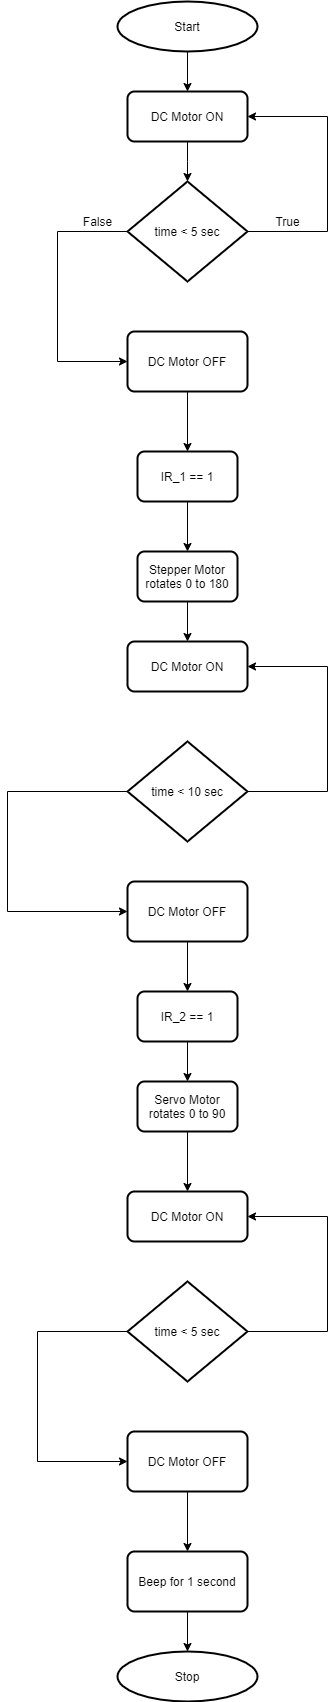

The diagram above was exported from draw.io. Its source (the exported page's mxGraphModel, read from the mxfile embedded in the PNG):
<mxGraphModel dx="1320" dy="467" grid="1" gridSize="10" guides="1" tooltips="1" connect="1" arrows="1" fold="1" page="1" pageScale="1" pageWidth="827" pageHeight="1169" math="0" shadow="0">
  <root>
    <mxCell id="WIyWlLk6GJQsqaUBKTNV-0" />
    <mxCell id="WIyWlLk6GJQsqaUBKTNV-1" parent="WIyWlLk6GJQsqaUBKTNV-0" />
    <mxCell id="Xq3RMadPPLiFNLE8pp_4-40" value="" style="edgeStyle=orthogonalEdgeStyle;rounded=0;orthogonalLoop=1;jettySize=auto;html=1;" edge="1" parent="WIyWlLk6GJQsqaUBKTNV-1" source="Xq3RMadPPLiFNLE8pp_4-17" target="Xq3RMadPPLiFNLE8pp_4-22">
      <mxGeometry relative="1" as="geometry" />
    </mxCell>
    <mxCell id="Xq3RMadPPLiFNLE8pp_4-17" value="Start" style="strokeWidth=2;html=1;shape=mxgraph.flowchart.start_2;whiteSpace=wrap;gradientColor=none;" vertex="1" parent="WIyWlLk6GJQsqaUBKTNV-1">
      <mxGeometry x="320" y="10" width="140" height="50" as="geometry" />
    </mxCell>
    <mxCell id="Xq3RMadPPLiFNLE8pp_4-41" value="" style="edgeStyle=orthogonalEdgeStyle;rounded=0;orthogonalLoop=1;jettySize=auto;html=1;" edge="1" parent="WIyWlLk6GJQsqaUBKTNV-1" source="Xq3RMadPPLiFNLE8pp_4-22" target="Xq3RMadPPLiFNLE8pp_4-23">
      <mxGeometry relative="1" as="geometry">
        <Array as="points">
          <mxPoint x="390" y="170" />
          <mxPoint x="390" y="170" />
        </Array>
      </mxGeometry>
    </mxCell>
    <mxCell id="Xq3RMadPPLiFNLE8pp_4-22" value="DC Motor ON" style="rounded=1;whiteSpace=wrap;html=1;absoluteArcSize=1;arcSize=14;strokeWidth=2;gradientColor=none;" vertex="1" parent="WIyWlLk6GJQsqaUBKTNV-1">
      <mxGeometry x="330" y="100" width="120" height="50" as="geometry" />
    </mxCell>
    <mxCell id="Xq3RMadPPLiFNLE8pp_4-49" value="" style="edgeStyle=orthogonalEdgeStyle;rounded=0;orthogonalLoop=1;jettySize=auto;html=1;entryX=1;entryY=0.5;entryDx=0;entryDy=0;" edge="1" parent="WIyWlLk6GJQsqaUBKTNV-1" source="Xq3RMadPPLiFNLE8pp_4-23" target="Xq3RMadPPLiFNLE8pp_4-22">
      <mxGeometry relative="1" as="geometry">
        <Array as="points">
          <mxPoint x="530" y="240" />
          <mxPoint x="530" y="125" />
        </Array>
      </mxGeometry>
    </mxCell>
    <mxCell id="Xq3RMadPPLiFNLE8pp_4-52" value="" style="edgeStyle=orthogonalEdgeStyle;rounded=0;orthogonalLoop=1;jettySize=auto;html=1;" edge="1" parent="WIyWlLk6GJQsqaUBKTNV-1" source="Xq3RMadPPLiFNLE8pp_4-23" target="Xq3RMadPPLiFNLE8pp_4-24">
      <mxGeometry relative="1" as="geometry">
        <Array as="points">
          <mxPoint x="260" y="240" />
          <mxPoint x="260" y="370" />
        </Array>
      </mxGeometry>
    </mxCell>
    <mxCell id="Xq3RMadPPLiFNLE8pp_4-23" value="time &amp;lt; 5 sec" style="strokeWidth=2;html=1;shape=mxgraph.flowchart.decision;whiteSpace=wrap;gradientColor=none;" vertex="1" parent="WIyWlLk6GJQsqaUBKTNV-1">
      <mxGeometry x="330" y="190" width="120" height="100" as="geometry" />
    </mxCell>
    <mxCell id="Xq3RMadPPLiFNLE8pp_4-54" value="" style="edgeStyle=orthogonalEdgeStyle;rounded=0;orthogonalLoop=1;jettySize=auto;html=1;" edge="1" parent="WIyWlLk6GJQsqaUBKTNV-1" source="Xq3RMadPPLiFNLE8pp_4-24" target="Xq3RMadPPLiFNLE8pp_4-28">
      <mxGeometry relative="1" as="geometry" />
    </mxCell>
    <mxCell id="Xq3RMadPPLiFNLE8pp_4-24" value="DC Motor OFF" style="rounded=1;whiteSpace=wrap;html=1;absoluteArcSize=1;arcSize=14;strokeWidth=2;gradientColor=none;" vertex="1" parent="WIyWlLk6GJQsqaUBKTNV-1">
      <mxGeometry x="330" y="340" width="120" height="60" as="geometry" />
    </mxCell>
    <mxCell id="Xq3RMadPPLiFNLE8pp_4-58" value="" style="edgeStyle=orthogonalEdgeStyle;rounded=0;orthogonalLoop=1;jettySize=auto;html=1;" edge="1" parent="WIyWlLk6GJQsqaUBKTNV-1" source="Xq3RMadPPLiFNLE8pp_4-26" target="Xq3RMadPPLiFNLE8pp_4-29">
      <mxGeometry relative="1" as="geometry" />
    </mxCell>
    <mxCell id="Xq3RMadPPLiFNLE8pp_4-26" value="Stepper Motor rotates 0 to 180" style="rounded=1;whiteSpace=wrap;html=1;absoluteArcSize=1;arcSize=14;strokeWidth=2;gradientColor=none;" vertex="1" parent="WIyWlLk6GJQsqaUBKTNV-1">
      <mxGeometry x="340" y="560" width="100" height="50" as="geometry" />
    </mxCell>
    <mxCell id="Xq3RMadPPLiFNLE8pp_4-57" value="" style="edgeStyle=orthogonalEdgeStyle;rounded=0;orthogonalLoop=1;jettySize=auto;html=1;" edge="1" parent="WIyWlLk6GJQsqaUBKTNV-1" source="Xq3RMadPPLiFNLE8pp_4-28" target="Xq3RMadPPLiFNLE8pp_4-26">
      <mxGeometry relative="1" as="geometry" />
    </mxCell>
    <mxCell id="Xq3RMadPPLiFNLE8pp_4-28" value="IR_1 == 1" style="rounded=1;whiteSpace=wrap;html=1;absoluteArcSize=1;arcSize=14;strokeWidth=2;gradientColor=none;" vertex="1" parent="WIyWlLk6GJQsqaUBKTNV-1">
      <mxGeometry x="340" y="460" width="100" height="50" as="geometry" />
    </mxCell>
    <mxCell id="Xq3RMadPPLiFNLE8pp_4-29" value="DC Motor ON" style="rounded=1;whiteSpace=wrap;html=1;absoluteArcSize=1;arcSize=14;strokeWidth=2;gradientColor=none;" vertex="1" parent="WIyWlLk6GJQsqaUBKTNV-1">
      <mxGeometry x="330" y="650" width="120" height="50" as="geometry" />
    </mxCell>
    <mxCell id="Xq3RMadPPLiFNLE8pp_4-59" value="" style="edgeStyle=orthogonalEdgeStyle;rounded=0;orthogonalLoop=1;jettySize=auto;html=1;" edge="1" parent="WIyWlLk6GJQsqaUBKTNV-1" source="Xq3RMadPPLiFNLE8pp_4-30" target="Xq3RMadPPLiFNLE8pp_4-29">
      <mxGeometry relative="1" as="geometry">
        <Array as="points">
          <mxPoint x="530" y="800" />
          <mxPoint x="530" y="675" />
        </Array>
      </mxGeometry>
    </mxCell>
    <mxCell id="Xq3RMadPPLiFNLE8pp_4-60" value="" style="edgeStyle=orthogonalEdgeStyle;rounded=0;orthogonalLoop=1;jettySize=auto;html=1;" edge="1" parent="WIyWlLk6GJQsqaUBKTNV-1" source="Xq3RMadPPLiFNLE8pp_4-30" target="Xq3RMadPPLiFNLE8pp_4-31">
      <mxGeometry relative="1" as="geometry">
        <Array as="points">
          <mxPoint x="210" y="800" />
          <mxPoint x="210" y="920" />
        </Array>
      </mxGeometry>
    </mxCell>
    <mxCell id="Xq3RMadPPLiFNLE8pp_4-30" value="time &amp;lt; 10 sec" style="strokeWidth=2;html=1;shape=mxgraph.flowchart.decision;whiteSpace=wrap;gradientColor=none;" vertex="1" parent="WIyWlLk6GJQsqaUBKTNV-1">
      <mxGeometry x="330" y="750" width="120" height="100" as="geometry" />
    </mxCell>
    <mxCell id="Xq3RMadPPLiFNLE8pp_4-61" value="" style="edgeStyle=orthogonalEdgeStyle;rounded=0;orthogonalLoop=1;jettySize=auto;html=1;" edge="1" parent="WIyWlLk6GJQsqaUBKTNV-1" source="Xq3RMadPPLiFNLE8pp_4-31" target="Xq3RMadPPLiFNLE8pp_4-32">
      <mxGeometry relative="1" as="geometry" />
    </mxCell>
    <mxCell id="Xq3RMadPPLiFNLE8pp_4-31" value="DC Motor OFF" style="rounded=1;whiteSpace=wrap;html=1;absoluteArcSize=1;arcSize=14;strokeWidth=2;gradientColor=none;" vertex="1" parent="WIyWlLk6GJQsqaUBKTNV-1">
      <mxGeometry x="330" y="890" width="120" height="60" as="geometry" />
    </mxCell>
    <mxCell id="Xq3RMadPPLiFNLE8pp_4-62" value="" style="edgeStyle=orthogonalEdgeStyle;rounded=0;orthogonalLoop=1;jettySize=auto;html=1;" edge="1" parent="WIyWlLk6GJQsqaUBKTNV-1" source="Xq3RMadPPLiFNLE8pp_4-32" target="Xq3RMadPPLiFNLE8pp_4-33">
      <mxGeometry relative="1" as="geometry" />
    </mxCell>
    <mxCell id="Xq3RMadPPLiFNLE8pp_4-32" value="IR_2 == 1" style="rounded=1;whiteSpace=wrap;html=1;absoluteArcSize=1;arcSize=14;strokeWidth=2;gradientColor=none;" vertex="1" parent="WIyWlLk6GJQsqaUBKTNV-1">
      <mxGeometry x="340" y="1000" width="100" height="50" as="geometry" />
    </mxCell>
    <mxCell id="Xq3RMadPPLiFNLE8pp_4-63" value="" style="edgeStyle=orthogonalEdgeStyle;rounded=0;orthogonalLoop=1;jettySize=auto;html=1;" edge="1" parent="WIyWlLk6GJQsqaUBKTNV-1" source="Xq3RMadPPLiFNLE8pp_4-33" target="Xq3RMadPPLiFNLE8pp_4-34">
      <mxGeometry relative="1" as="geometry" />
    </mxCell>
    <mxCell id="Xq3RMadPPLiFNLE8pp_4-33" value="Servo Motor rotates 0 to 90" style="rounded=1;whiteSpace=wrap;html=1;absoluteArcSize=1;arcSize=14;strokeWidth=2;gradientColor=none;" vertex="1" parent="WIyWlLk6GJQsqaUBKTNV-1">
      <mxGeometry x="340" y="1090" width="100" height="50" as="geometry" />
    </mxCell>
    <mxCell id="Xq3RMadPPLiFNLE8pp_4-34" value="DC Motor ON" style="rounded=1;whiteSpace=wrap;html=1;absoluteArcSize=1;arcSize=14;strokeWidth=2;gradientColor=none;" vertex="1" parent="WIyWlLk6GJQsqaUBKTNV-1">
      <mxGeometry x="330" y="1200" width="120" height="50" as="geometry" />
    </mxCell>
    <mxCell id="Xq3RMadPPLiFNLE8pp_4-64" value="" style="edgeStyle=orthogonalEdgeStyle;rounded=0;orthogonalLoop=1;jettySize=auto;html=1;" edge="1" parent="WIyWlLk6GJQsqaUBKTNV-1" source="Xq3RMadPPLiFNLE8pp_4-35" target="Xq3RMadPPLiFNLE8pp_4-34">
      <mxGeometry relative="1" as="geometry">
        <Array as="points">
          <mxPoint x="530" y="1340" />
          <mxPoint x="530" y="1225" />
        </Array>
      </mxGeometry>
    </mxCell>
    <mxCell id="Xq3RMadPPLiFNLE8pp_4-66" value="" style="edgeStyle=orthogonalEdgeStyle;rounded=0;orthogonalLoop=1;jettySize=auto;html=1;" edge="1" parent="WIyWlLk6GJQsqaUBKTNV-1" source="Xq3RMadPPLiFNLE8pp_4-35" target="Xq3RMadPPLiFNLE8pp_4-36">
      <mxGeometry relative="1" as="geometry">
        <Array as="points">
          <mxPoint x="240" y="1340" />
          <mxPoint x="240" y="1470" />
        </Array>
      </mxGeometry>
    </mxCell>
    <mxCell id="Xq3RMadPPLiFNLE8pp_4-35" value="time &amp;lt; 5 sec" style="strokeWidth=2;html=1;shape=mxgraph.flowchart.decision;whiteSpace=wrap;gradientColor=none;" vertex="1" parent="WIyWlLk6GJQsqaUBKTNV-1">
      <mxGeometry x="330" y="1290" width="120" height="100" as="geometry" />
    </mxCell>
    <mxCell id="Xq3RMadPPLiFNLE8pp_4-67" value="" style="edgeStyle=orthogonalEdgeStyle;rounded=0;orthogonalLoop=1;jettySize=auto;html=1;" edge="1" parent="WIyWlLk6GJQsqaUBKTNV-1" source="Xq3RMadPPLiFNLE8pp_4-36" target="Xq3RMadPPLiFNLE8pp_4-37">
      <mxGeometry relative="1" as="geometry" />
    </mxCell>
    <mxCell id="Xq3RMadPPLiFNLE8pp_4-36" value="DC Motor OFF" style="rounded=1;whiteSpace=wrap;html=1;absoluteArcSize=1;arcSize=14;strokeWidth=2;gradientColor=none;" vertex="1" parent="WIyWlLk6GJQsqaUBKTNV-1">
      <mxGeometry x="330" y="1440" width="120" height="60" as="geometry" />
    </mxCell>
    <mxCell id="Xq3RMadPPLiFNLE8pp_4-68" value="" style="edgeStyle=orthogonalEdgeStyle;rounded=0;orthogonalLoop=1;jettySize=auto;html=1;" edge="1" parent="WIyWlLk6GJQsqaUBKTNV-1" source="Xq3RMadPPLiFNLE8pp_4-37" target="Xq3RMadPPLiFNLE8pp_4-38">
      <mxGeometry relative="1" as="geometry" />
    </mxCell>
    <mxCell id="Xq3RMadPPLiFNLE8pp_4-37" value="Beep for 1 second" style="rounded=1;whiteSpace=wrap;html=1;absoluteArcSize=1;arcSize=14;strokeWidth=2;gradientColor=none;" vertex="1" parent="WIyWlLk6GJQsqaUBKTNV-1">
      <mxGeometry x="330" y="1560" width="120" height="60" as="geometry" />
    </mxCell>
    <mxCell id="Xq3RMadPPLiFNLE8pp_4-38" value="Stop" style="strokeWidth=2;html=1;shape=mxgraph.flowchart.start_2;whiteSpace=wrap;gradientColor=none;" vertex="1" parent="WIyWlLk6GJQsqaUBKTNV-1">
      <mxGeometry x="320" y="1660" width="140" height="50" as="geometry" />
    </mxCell>
    <mxCell id="Xq3RMadPPLiFNLE8pp_4-39" value="True" style="text;html=1;align=center;verticalAlign=middle;resizable=0;points=[];autosize=1;" vertex="1" parent="WIyWlLk6GJQsqaUBKTNV-1">
      <mxGeometry x="470" y="220" width="40" height="20" as="geometry" />
    </mxCell>
    <mxCell id="Xq3RMadPPLiFNLE8pp_4-53" value="False" style="text;html=1;align=center;verticalAlign=middle;resizable=0;points=[];autosize=1;" vertex="1" parent="WIyWlLk6GJQsqaUBKTNV-1">
      <mxGeometry x="280" y="220" width="40" height="20" as="geometry" />
    </mxCell>
  </root>
</mxGraphModel>